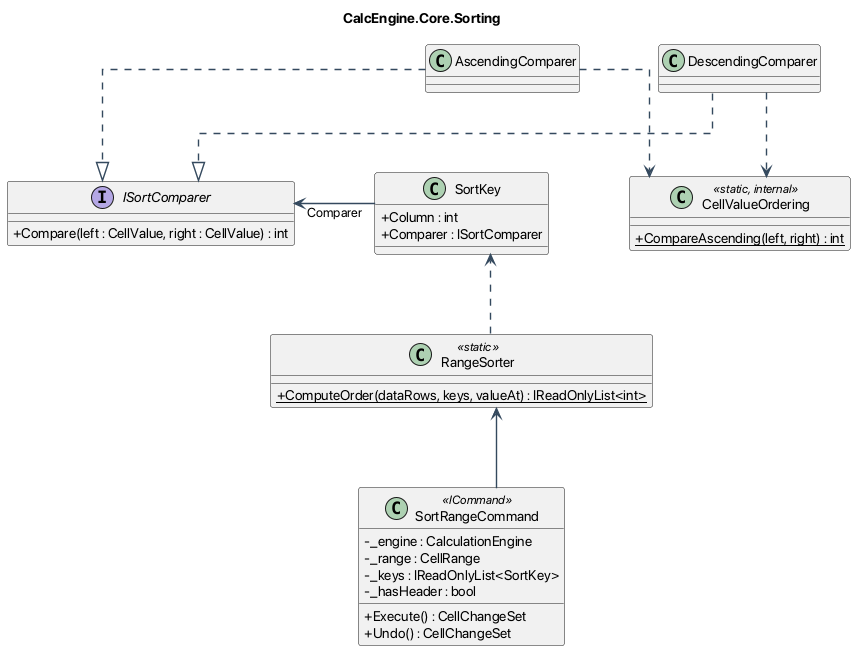

The diagram above was rendered by PlantUML. Its source (embedded in the PNG):
@startuml Sorting
skinparam classAttributeIconSize 0
skinparam linetype ortho
skinparam nodesep 80
skinparam ranksep 80
skinparam ArrowColor #34495E
skinparam ArrowThickness 1.4
top to bottom direction

title CalcEngine.Core.Sorting

interface ISortComparer {
    + Compare(left : CellValue, right : CellValue) : int
}

class AscendingComparer
class DescendingComparer

class CellValueOrdering <<static, internal>> {
    + {static} CompareAscending(left, right) : int
}

class SortKey {
    + Column : int
    + Comparer : ISortComparer
}

class RangeSorter <<static>> {
    + {static} ComputeOrder(dataRows, keys, valueAt) : IReadOnlyList<int>
}

class SortRangeCommand <<ICommand>> {
    - _engine : CalculationEngine
    - _range : CellRange
    - _keys : IReadOnlyList<SortKey>
    - _hasHeader : bool
    + Execute() : CellChangeSet
    + Undo() : CellChangeSet
}

AscendingComparer ..|> ISortComparer
DescendingComparer ..|> ISortComparer
SortKey -left-> ISortComparer : Comparer
AscendingComparer ..> CellValueOrdering
DescendingComparer ..> CellValueOrdering
RangeSorter ..> SortKey
SortRangeCommand --> RangeSorter

ISortComparer -[hidden]right- SortKey
AscendingComparer -[hidden]right- DescendingComparer
ISortComparer -[hidden]right- RangeSorter
AscendingComparer -[hidden]down- CellValueOrdering
SortKey -[hidden]down- RangeSorter
RangeSorter -[hidden]down- SortRangeCommand

@enduml